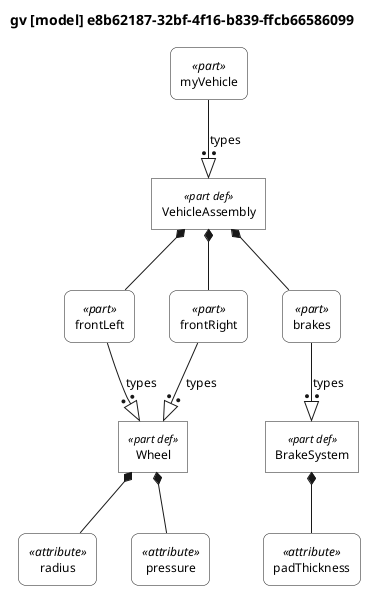

The diagram above was rendered by PlantUML. Its source (embedded in the PNG):
@startuml

skinparam monochrome true
skinparam wrapWidth 300
skinparam defaultFontSize 12
skinparam defaultFontName Helvetica

' Definitions: sharp corners, plain background
skinparam rectangle<<part def>> {
    RoundCorner 0
    BackgroundColor white
    StereotypeFontSize 11
}
skinparam rectangle<<item def>> {
    RoundCorner 0
    BackgroundColor white
}
skinparam rectangle<<attribute def>> {
    RoundCorner 0
    BackgroundColor white
}
skinparam rectangle<<port def>> {
    RoundCorner 0
    BackgroundColor white
}
skinparam rectangle<<action def>> {
    RoundCorner 0
    BackgroundColor white
}
skinparam rectangle<<state def>> {
    RoundCorner 0
    BackgroundColor white
}
skinparam rectangle<<requirement def>> {
    RoundCorner 0
    BackgroundColor white
}
skinparam rectangle<<view def>> {
    RoundCorner 0
    BackgroundColor white
}
skinparam rectangle<<viewpoint def>> {
    RoundCorner 0
    BackgroundColor white
}
skinparam rectangle<<enumeration def>> {
    RoundCorner 0
    BackgroundColor white
}

' Usages: rounded corners, plain background
skinparam rectangle<<part>> {
    RoundCorner 15
    BackgroundColor white
}
skinparam rectangle<<item>> {
    RoundCorner 15
    BackgroundColor white
}
skinparam rectangle<<attribute>> {
    RoundCorner 15
    BackgroundColor white
}
skinparam rectangle<<port>> {
    RoundCorner 15
    BackgroundColor white
}
skinparam rectangle<<action>> {
    RoundCorner 15
    BackgroundColor white
}
skinparam rectangle<<state>> {
    RoundCorner 15
    BackgroundColor white
}
skinparam rectangle<<requirement>> {
    RoundCorner 15
    BackgroundColor white
}
skinparam rectangle<<view>> {
    RoundCorner 15
    BackgroundColor white
}
skinparam rectangle<<viewpoint>> {
    RoundCorner 15
    BackgroundColor white
}
skinparam rectangle<<enumeration>> {
    RoundCorner 15
    BackgroundColor white
}

' Views as folders
skinparam folder<<view def>> {
    BackgroundColor white
}
skinparam folder<<view>> {
    BackgroundColor white
}

top to bottom direction

title gv [model] e8b62187-32bf-4f16-b839-ffcb66586099

hide circle

rectangle "Wheel" as E1 <<part def>>
rectangle "radius" as E2 <<attribute>>
rectangle "pressure" as E4 <<attribute>>
rectangle "BrakeSystem" as E6 <<part def>>
rectangle "padThickness" as E7 <<attribute>>
rectangle "VehicleAssembly" as E9 <<part def>>
rectangle "frontLeft" as E10 <<part>>
rectangle "frontRight" as E11 <<part>>
rectangle "brakes" as E12 <<part>>
rectangle "myVehicle" as E13 <<part>>

E1 *-- E2
E1 *-- E4
E6 *-- E7
E9 *-- E10
E10 --:|> E1 : types
E9 *-- E11
E11 --:|> E1 : types
E9 *-- E12
E12 --:|> E6 : types
E13 --:|> E9 : types

@enduml